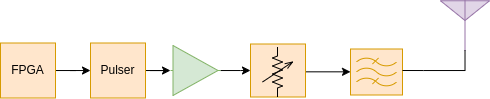

The diagram above was exported from draw.io. Its source (the exported page's mxGraphModel, read from the mxfile embedded in the PNG):
<mxGraphModel dx="818" dy="447" grid="1" gridSize="10" guides="1" tooltips="1" connect="1" arrows="1" fold="1" page="1" pageScale="1" pageWidth="850" pageHeight="1100" math="0" shadow="0">
  <root>
    <mxCell id="0" />
    <mxCell id="1" parent="0" />
    <mxCell id="QoZP5SrhjUl0cFvMUarA-5" value="" style="edgeStyle=orthogonalEdgeStyle;rounded=0;orthogonalLoop=1;jettySize=auto;html=1;" parent="1" source="QoZP5SrhjUl0cFvMUarA-1" target="QoZP5SrhjUl0cFvMUarA-3" edge="1">
      <mxGeometry relative="1" as="geometry" />
    </mxCell>
    <mxCell id="QoZP5SrhjUl0cFvMUarA-1" value="Pulser" style="whiteSpace=wrap;html=1;aspect=fixed;fillColor=#ffe6cc;strokeColor=#d79b00;" parent="1" vertex="1">
      <mxGeometry x="280" y="212.5" width="55" height="55" as="geometry" />
    </mxCell>
    <mxCell id="Y95NyZQ1qh6qg8KqO1sk-10" value="" style="edgeStyle=orthogonalEdgeStyle;rounded=0;orthogonalLoop=1;jettySize=auto;html=1;" edge="1" parent="1">
      <mxGeometry relative="1" as="geometry">
        <mxPoint x="482" y="241.32999999999998" as="sourcePoint" />
        <mxPoint x="540" y="241.32999999999998" as="targetPoint" />
      </mxGeometry>
    </mxCell>
    <mxCell id="QoZP5SrhjUl0cFvMUarA-2" value="" style="verticalLabelPosition=bottom;shadow=0;dashed=0;align=center;html=1;verticalAlign=top;shape=mxgraph.electrical.abstract.filter;fillColor=#ffe6cc;strokeColor=#d79b00;" parent="1" vertex="1">
      <mxGeometry x="540" y="218.5" width="52" height="46" as="geometry" />
    </mxCell>
    <mxCell id="QoZP5SrhjUl0cFvMUarA-6" value="" style="edgeStyle=orthogonalEdgeStyle;rounded=0;orthogonalLoop=1;jettySize=auto;html=1;" parent="1" source="QoZP5SrhjUl0cFvMUarA-3" edge="1">
      <mxGeometry relative="1" as="geometry">
        <mxPoint x="440" y="240" as="targetPoint" />
      </mxGeometry>
    </mxCell>
    <mxCell id="QoZP5SrhjUl0cFvMUarA-3" value="" style="verticalLabelPosition=bottom;shadow=0;dashed=0;align=center;html=1;verticalAlign=top;shape=mxgraph.electrical.abstract.amplifier;fillColor=#d5e8d4;strokeColor=#82b366;" parent="1" vertex="1">
      <mxGeometry x="360" y="215" width="50" height="50" as="geometry" />
    </mxCell>
    <mxCell id="QoZP5SrhjUl0cFvMUarA-4" value="" style="verticalLabelPosition=bottom;shadow=0;dashed=0;align=center;html=1;verticalAlign=top;shape=mxgraph.electrical.radio.aerial_-_antenna_2;fillColor=#e1d5e7;strokeColor=#9673a6;" parent="1" vertex="1">
      <mxGeometry x="630" y="170" width="49" height="50" as="geometry" />
    </mxCell>
    <mxCell id="QoZP5SrhjUl0cFvMUarA-7" value="" style="edgeStyle=orthogonalEdgeStyle;rounded=0;orthogonalLoop=1;jettySize=auto;html=1;endArrow=none;endFill=0;" parent="1" target="QoZP5SrhjUl0cFvMUarA-4" edge="1">
      <mxGeometry relative="1" as="geometry">
        <mxPoint x="592" y="240" as="sourcePoint" />
        <mxPoint x="632" y="239.74" as="targetPoint" />
        <Array as="points">
          <mxPoint x="613" y="240" />
          <mxPoint x="655" y="240" />
        </Array>
      </mxGeometry>
    </mxCell>
    <mxCell id="Y95NyZQ1qh6qg8KqO1sk-2" value="" style="edgeStyle=orthogonalEdgeStyle;rounded=0;orthogonalLoop=1;jettySize=auto;html=1;" edge="1" parent="1" source="Y95NyZQ1qh6qg8KqO1sk-1" target="QoZP5SrhjUl0cFvMUarA-1">
      <mxGeometry relative="1" as="geometry" />
    </mxCell>
    <mxCell id="Y95NyZQ1qh6qg8KqO1sk-1" value="FPGA" style="whiteSpace=wrap;html=1;aspect=fixed;fillColor=#ffe6cc;strokeColor=#d79b00;" vertex="1" parent="1">
      <mxGeometry x="190" y="212.5" width="55" height="55" as="geometry" />
    </mxCell>
    <mxCell id="Y95NyZQ1qh6qg8KqO1sk-8" value="" style="group" vertex="1" connectable="0" parent="1">
      <mxGeometry x="440" y="213.5" width="55" height="53" as="geometry" />
    </mxCell>
    <mxCell id="Y95NyZQ1qh6qg8KqO1sk-5" value="" style="rounded=0;whiteSpace=wrap;html=1;fillColor=#ffe6cc;strokeColor=#d79b00;" vertex="1" parent="Y95NyZQ1qh6qg8KqO1sk-8">
      <mxGeometry width="55" height="53" as="geometry" />
    </mxCell>
    <mxCell id="Y95NyZQ1qh6qg8KqO1sk-4" value="" style="pointerEvents=1;verticalLabelPosition=bottom;shadow=0;dashed=0;align=center;html=1;verticalAlign=top;shape=mxgraph.electrical.resistors.variable_resistor_2;direction=south;flipH=0;flipV=1;" vertex="1" parent="Y95NyZQ1qh6qg8KqO1sk-8">
      <mxGeometry x="12" y="3" width="30" height="50" as="geometry" />
    </mxCell>
  </root>
</mxGraphModel>